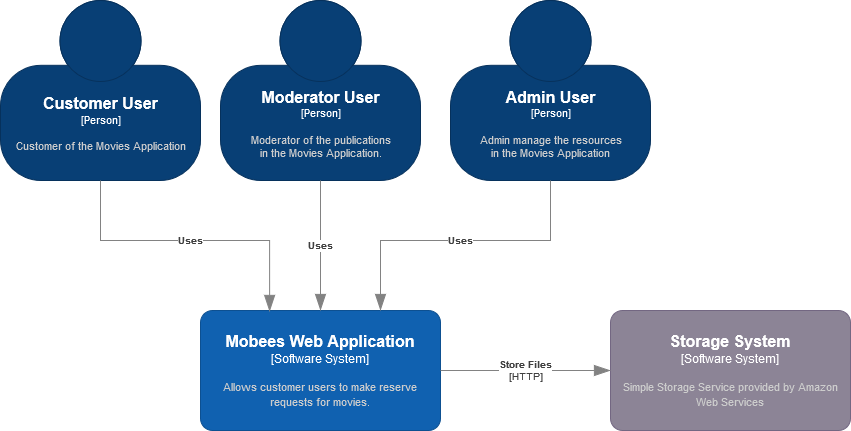

The diagram above was exported from draw.io. Its source (the exported page's mxGraphModel, read from the mxfile embedded in the PNG):
<mxGraphModel dx="1278" dy="536" grid="1" gridSize="10" guides="1" tooltips="1" connect="1" arrows="1" fold="1" page="1" pageScale="1" pageWidth="827" pageHeight="1169" math="0" shadow="0">
  <root>
    <mxCell id="0" />
    <mxCell id="1" parent="0" />
    <object placeholders="1" c4Name="Customer User" c4Type="Person" c4Description="Customer of the Movies Application" label="&lt;font style=&quot;font-size: 16px&quot;&gt;&lt;b&gt;%c4Name%&lt;/b&gt;&lt;/font&gt;&lt;div&gt;[%c4Type%]&lt;/div&gt;&lt;br&gt;&lt;div&gt;&lt;font style=&quot;font-size: 11px&quot;&gt;&lt;font color=&quot;#cccccc&quot;&gt;%c4Description%&lt;/font&gt;&lt;/div&gt;" id="cH38DntOBHHSwVi9OUop-1">
      <mxCell style="html=1;fontSize=11;dashed=0;whitespace=wrap;fillColor=#083F75;strokeColor=#06315C;fontColor=#ffffff;shape=mxgraph.c4.person2;align=center;metaEdit=1;points=[[0.5,0,0],[1,0.5,0],[1,0.75,0],[0.75,1,0],[0.5,1,0],[0.25,1,0],[0,0.75,0],[0,0.5,0]];resizable=0;" vertex="1" parent="1">
        <mxGeometry x="100" y="40" width="200" height="180" as="geometry" />
      </mxCell>
    </object>
    <object placeholders="1" c4Name="Moderator User" c4Type="Person" c4Description="Moderator of the publications &#10;in the Movies Application." label="&lt;font style=&quot;font-size: 16px&quot;&gt;&lt;b&gt;%c4Name%&lt;/b&gt;&lt;/font&gt;&lt;div&gt;[%c4Type%]&lt;/div&gt;&lt;br&gt;&lt;div&gt;&lt;font style=&quot;font-size: 11px&quot;&gt;&lt;font color=&quot;#cccccc&quot;&gt;%c4Description%&lt;/font&gt;&lt;/div&gt;" id="cH38DntOBHHSwVi9OUop-2">
      <mxCell style="html=1;fontSize=11;dashed=0;whitespace=wrap;fillColor=#083F75;strokeColor=#06315C;fontColor=#ffffff;shape=mxgraph.c4.person2;align=center;metaEdit=1;points=[[0.5,0,0],[1,0.5,0],[1,0.75,0],[0.75,1,0],[0.5,1,0],[0.25,1,0],[0,0.75,0],[0,0.5,0]];resizable=0;" vertex="1" parent="1">
        <mxGeometry x="320" y="40" width="200" height="180" as="geometry" />
      </mxCell>
    </object>
    <object placeholders="1" c4Name="Admin User" c4Type="Person" c4Description="Admin manage the resources&#10;in the Movies Application" label="&lt;font style=&quot;font-size: 16px&quot;&gt;&lt;b&gt;%c4Name%&lt;/b&gt;&lt;/font&gt;&lt;div&gt;[%c4Type%]&lt;/div&gt;&lt;br&gt;&lt;div&gt;&lt;font style=&quot;font-size: 11px&quot;&gt;&lt;font color=&quot;#cccccc&quot;&gt;%c4Description%&lt;/font&gt;&lt;/div&gt;" id="cH38DntOBHHSwVi9OUop-3">
      <mxCell style="html=1;fontSize=11;dashed=0;whitespace=wrap;fillColor=#083F75;strokeColor=#06315C;fontColor=#ffffff;shape=mxgraph.c4.person2;align=center;metaEdit=1;points=[[0.5,0,0],[1,0.5,0],[1,0.75,0],[0.75,1,0],[0.5,1,0],[0.25,1,0],[0,0.75,0],[0,0.5,0]];resizable=0;" vertex="1" parent="1">
        <mxGeometry x="550" y="40" width="200" height="180" as="geometry" />
      </mxCell>
    </object>
    <object placeholders="1" c4Name="Mobees Web Application" c4Type="Software System" c4Description="Allows customer users to make reserve requests for movies. " label="&lt;font style=&quot;font-size: 16px&quot;&gt;&lt;b&gt;%c4Name%&lt;/b&gt;&lt;/font&gt;&lt;div&gt;[%c4Type%]&lt;/div&gt;&lt;br&gt;&lt;div&gt;&lt;font style=&quot;font-size: 11px&quot;&gt;&lt;font color=&quot;#cccccc&quot;&gt;%c4Description%&lt;/font&gt;&lt;/div&gt;" id="cH38DntOBHHSwVi9OUop-4">
      <mxCell style="rounded=1;whiteSpace=wrap;html=1;labelBackgroundColor=none;fillColor=#1061B0;fontColor=#ffffff;align=center;arcSize=10;strokeColor=#0D5091;metaEdit=1;resizable=0;points=[[0.25,0,0],[0.5,0,0],[0.75,0,0],[1,0.25,0],[1,0.5,0],[1,0.75,0],[0.75,1,0],[0.5,1,0],[0.25,1,0],[0,0.75,0],[0,0.5,0],[0,0.25,0]];" vertex="1" parent="1">
        <mxGeometry x="300" y="350" width="240" height="120" as="geometry" />
      </mxCell>
    </object>
    <object placeholders="1" c4Name="Storage System" c4Type="Software System" c4Description="Simple Storage Service provided by Amazon Web Services" label="&lt;font style=&quot;font-size: 16px&quot;&gt;&lt;b&gt;%c4Name%&lt;/b&gt;&lt;/font&gt;&lt;div&gt;[%c4Type%]&lt;/div&gt;&lt;br&gt;&lt;div&gt;&lt;font style=&quot;font-size: 11px&quot;&gt;&lt;font color=&quot;#cccccc&quot;&gt;%c4Description%&lt;/font&gt;&lt;/div&gt;" id="cH38DntOBHHSwVi9OUop-5">
      <mxCell style="rounded=1;whiteSpace=wrap;html=1;labelBackgroundColor=none;fillColor=#8C8496;fontColor=#ffffff;align=center;arcSize=10;strokeColor=#736782;metaEdit=1;resizable=0;points=[[0.25,0,0],[0.5,0,0],[0.75,0,0],[1,0.25,0],[1,0.5,0],[1,0.75,0],[0.75,1,0],[0.5,1,0],[0.25,1,0],[0,0.75,0],[0,0.5,0],[0,0.25,0]];" vertex="1" parent="1">
        <mxGeometry x="710" y="350" width="240" height="120" as="geometry" />
      </mxCell>
    </object>
    <object placeholders="1" c4Type="Relationship" c4Description="Uses" label="&lt;div style=&quot;text-align: left&quot;&gt;&lt;div style=&quot;text-align: center&quot;&gt;&lt;b&gt;%c4Description%&lt;/b&gt;&lt;/div&gt;" id="cH38DntOBHHSwVi9OUop-6">
      <mxCell style="endArrow=blockThin;html=1;fontSize=10;fontColor=#404040;strokeWidth=1;endFill=1;strokeColor=#828282;elbow=vertical;metaEdit=1;endSize=14;startSize=14;jumpStyle=arc;jumpSize=16;rounded=0;edgeStyle=orthogonalEdgeStyle;exitX=0.5;exitY=1;exitDx=0;exitDy=0;exitPerimeter=0;entryX=0.288;entryY=0.008;entryDx=0;entryDy=0;entryPerimeter=0;" edge="1" parent="1" source="cH38DntOBHHSwVi9OUop-1" target="cH38DntOBHHSwVi9OUop-4">
        <mxGeometry width="240" relative="1" as="geometry">
          <mxPoint x="390" y="290" as="sourcePoint" />
          <mxPoint x="630" y="290" as="targetPoint" />
          <Array as="points">
            <mxPoint x="200" y="280" />
            <mxPoint x="369" y="280" />
          </Array>
        </mxGeometry>
      </mxCell>
    </object>
    <object placeholders="1" c4Type="Relationship" c4Description="Uses" label="&lt;div style=&quot;text-align: left&quot;&gt;&lt;div style=&quot;text-align: center&quot;&gt;&lt;b&gt;%c4Description%&lt;/b&gt;&lt;/div&gt;" id="cH38DntOBHHSwVi9OUop-8">
      <mxCell style="endArrow=blockThin;html=1;fontSize=10;fontColor=#404040;strokeWidth=1;endFill=1;strokeColor=#828282;elbow=vertical;metaEdit=1;endSize=14;startSize=14;jumpStyle=arc;jumpSize=16;rounded=0;edgeStyle=orthogonalEdgeStyle;exitX=0.5;exitY=1;exitDx=0;exitDy=0;exitPerimeter=0;entryX=0.5;entryY=0;entryDx=0;entryDy=0;entryPerimeter=0;" edge="1" parent="1" source="cH38DntOBHHSwVi9OUop-2" target="cH38DntOBHHSwVi9OUop-4">
        <mxGeometry width="240" relative="1" as="geometry">
          <mxPoint x="210" y="230" as="sourcePoint" />
          <mxPoint x="410" y="310" as="targetPoint" />
        </mxGeometry>
      </mxCell>
    </object>
    <object placeholders="1" c4Type="Relationship" c4Description="Uses" label="&lt;div style=&quot;text-align: left&quot;&gt;&lt;div style=&quot;text-align: center&quot;&gt;&lt;b&gt;%c4Description%&lt;/b&gt;&lt;/div&gt;" id="cH38DntOBHHSwVi9OUop-12">
      <mxCell style="endArrow=blockThin;html=1;fontSize=10;fontColor=#404040;strokeWidth=1;endFill=1;strokeColor=#828282;elbow=vertical;metaEdit=1;endSize=14;startSize=14;jumpStyle=arc;jumpSize=16;rounded=0;edgeStyle=orthogonalEdgeStyle;exitX=0.5;exitY=1;exitDx=0;exitDy=0;exitPerimeter=0;entryX=0.75;entryY=0;entryDx=0;entryDy=0;entryPerimeter=0;" edge="1" parent="1" source="cH38DntOBHHSwVi9OUop-3" target="cH38DntOBHHSwVi9OUop-4">
        <mxGeometry width="240" relative="1" as="geometry">
          <mxPoint x="210" y="230" as="sourcePoint" />
          <mxPoint x="379.1199999999999" y="360.96000000000004" as="targetPoint" />
          <Array as="points">
            <mxPoint x="650" y="280" />
            <mxPoint x="480" y="280" />
          </Array>
        </mxGeometry>
      </mxCell>
    </object>
    <object placeholders="1" c4Type="Relationship" c4Technology="HTTP" c4Description="Store Files" label="&lt;div style=&quot;text-align: left&quot;&gt;&lt;div style=&quot;text-align: center&quot;&gt;&lt;b&gt;%c4Description%&lt;/b&gt;&lt;/div&gt;&lt;div style=&quot;text-align: center&quot;&gt;[%c4Technology%]&lt;/div&gt;&lt;/div&gt;" id="cH38DntOBHHSwVi9OUop-13">
      <mxCell style="endArrow=blockThin;html=1;fontSize=10;fontColor=#404040;strokeWidth=1;endFill=1;strokeColor=#828282;elbow=vertical;metaEdit=1;endSize=14;startSize=14;jumpStyle=arc;jumpSize=16;rounded=0;edgeStyle=orthogonalEdgeStyle;entryX=0;entryY=0.5;entryDx=0;entryDy=0;entryPerimeter=0;" edge="1" parent="1" target="cH38DntOBHHSwVi9OUop-5">
        <mxGeometry width="240" relative="1" as="geometry">
          <mxPoint x="540" y="410" as="sourcePoint" />
          <mxPoint x="630" y="400" as="targetPoint" />
        </mxGeometry>
      </mxCell>
    </object>
  </root>
</mxGraphModel>